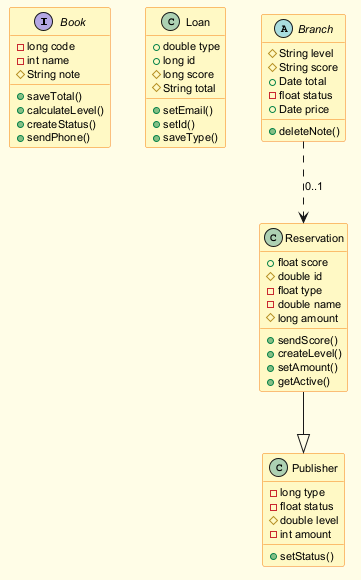

The diagram above was rendered by PlantUML. Its source (embedded in the PNG):
@startuml
skinparam backgroundColor #FFFDE7
skinparam classBackgroundColor #FFF9C4
skinparam classBorderColor #F57F17
skinparam defaultFontSize 11
interface Book {
  -long code
  -int name
  #String note
  +saveTotal()
  +calculateLevel()
  +createStatus()
  +sendPhone()
}
class Loan {
  +double type
  +long id
  #long score
  #String total
  +setEmail()
  +setId()
  +saveType()
}
class Reservation {
  +float score
  #double id
  -float type
  -double name
  #long amount
  +sendScore()
  +createLevel()
  +setAmount()
  +getActive()
}
abstract class Branch {
  #String level
  #String score
  +Date total
  -float status
  +Date price
  +deleteNote()
}
class Publisher {
  -long type
  -float status
  #double level
  -int amount
  +setStatus()
}
Reservation --|> Publisher
Branch ..> Reservation : "0..1"
@enduml